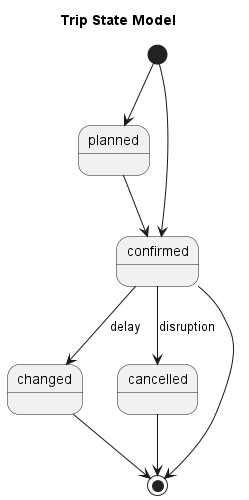

The diagram above was rendered by PlantUML. Its source (embedded in the PNG):
@startuml

title "Trip State Model"

[*] --> planned
[*] --> confirmed
planned --> confirmed
confirmed --> changed: delay
confirmed --> cancelled: disruption
confirmed --> [*]
cancelled --> [*]
changed --> [*] 

@enduml